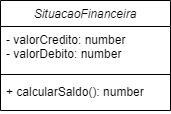

The diagram above was exported from draw.io. Its source (the exported page's mxGraphModel, read from the mxfile embedded in the PNG):
<mxGraphModel dx="880" dy="484" grid="1" gridSize="10" guides="1" tooltips="1" connect="1" arrows="1" fold="1" page="1" pageScale="1" pageWidth="827" pageHeight="1169" math="0" shadow="0">
  <root>
    <mxCell id="WIyWlLk6GJQsqaUBKTNV-0" />
    <mxCell id="WIyWlLk6GJQsqaUBKTNV-1" parent="WIyWlLk6GJQsqaUBKTNV-0" />
    <mxCell id="zkfFHV4jXpPFQw0GAbJ--0" value="SituacaoFinanceira" style="swimlane;fontStyle=2;align=center;verticalAlign=top;childLayout=stackLayout;horizontal=1;startSize=26;horizontalStack=0;resizeParent=1;resizeLast=0;collapsible=1;marginBottom=0;rounded=0;shadow=0;strokeWidth=1;" parent="WIyWlLk6GJQsqaUBKTNV-1" vertex="1">
      <mxGeometry x="230" y="110" width="170" height="110" as="geometry">
        <mxRectangle x="220" y="120" width="160" height="26" as="alternateBounds" />
      </mxGeometry>
    </mxCell>
    <mxCell id="zkfFHV4jXpPFQw0GAbJ--1" value="- valorCredito: number&#10;- valorDebito: number" style="text;align=left;verticalAlign=top;spacingLeft=4;spacingRight=4;overflow=hidden;rotatable=0;points=[[0,0.5],[1,0.5]];portConstraint=eastwest;" parent="zkfFHV4jXpPFQw0GAbJ--0" vertex="1">
      <mxGeometry y="26" width="170" height="44" as="geometry" />
    </mxCell>
    <mxCell id="zkfFHV4jXpPFQw0GAbJ--4" value="" style="line;html=1;strokeWidth=1;align=left;verticalAlign=middle;spacingTop=-1;spacingLeft=3;spacingRight=3;rotatable=0;labelPosition=right;points=[];portConstraint=eastwest;" parent="zkfFHV4jXpPFQw0GAbJ--0" vertex="1">
      <mxGeometry y="70" width="170" height="8" as="geometry" />
    </mxCell>
    <mxCell id="zkfFHV4jXpPFQw0GAbJ--5" value="+ calcularSaldo(): number" style="text;align=left;verticalAlign=top;spacingLeft=4;spacingRight=4;overflow=hidden;rotatable=0;points=[[0,0.5],[1,0.5]];portConstraint=eastwest;" parent="zkfFHV4jXpPFQw0GAbJ--0" vertex="1">
      <mxGeometry y="78" width="170" height="32" as="geometry" />
    </mxCell>
  </root>
</mxGraphModel>